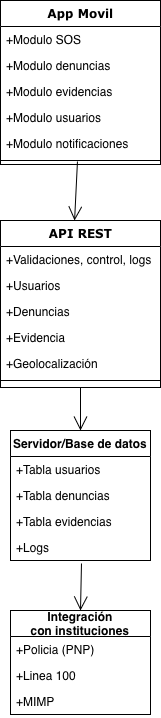

The diagram above was exported from draw.io. Its source (the exported page's mxGraphModel, read from the mxfile embedded in the PNG):
<mxGraphModel dx="946" dy="1381" grid="1" gridSize="10" guides="1" tooltips="1" connect="1" arrows="1" fold="1" page="1" pageScale="1" pageWidth="1100" pageHeight="850" background="none" math="0" shadow="0">
  <root>
    <mxCell id="0" />
    <mxCell id="1" parent="0" />
    <mxCell id="78961159f06e98e8-17" parent="1" style="swimlane;html=1;fontStyle=1;align=center;verticalAlign=top;childLayout=stackLayout;horizontal=1;startSize=26;horizontalStack=0;resizeParent=1;resizeLast=0;collapsible=1;marginBottom=0;swimlaneFillColor=#ffffff;rounded=0;shadow=0;comic=0;labelBackgroundColor=none;strokeWidth=1;fillColor=none;fontFamily=Verdana;fontSize=12" value="API REST" vertex="1">
      <mxGeometry height="167" width="160" x="380" y="-90" as="geometry" />
    </mxCell>
    <mxCell id="78961159f06e98e8-21" parent="78961159f06e98e8-17" style="text;html=1;strokeColor=none;fillColor=none;align=left;verticalAlign=top;spacingLeft=4;spacingRight=4;whiteSpace=wrap;overflow=hidden;rotatable=0;points=[[0,0.5],[1,0.5]];portConstraint=eastwest;" value="+Validaciones, control, logs" vertex="1">
      <mxGeometry height="26" width="160" y="26" as="geometry" />
    </mxCell>
    <mxCell id="78961159f06e98e8-23" parent="78961159f06e98e8-17" style="text;html=1;strokeColor=none;fillColor=none;align=left;verticalAlign=top;spacingLeft=4;spacingRight=4;whiteSpace=wrap;overflow=hidden;rotatable=0;points=[[0,0.5],[1,0.5]];portConstraint=eastwest;" value="+Usuarios" vertex="1">
      <mxGeometry height="26" width="160" y="52" as="geometry" />
    </mxCell>
    <mxCell id="78961159f06e98e8-25" parent="78961159f06e98e8-17" style="text;html=1;strokeColor=none;fillColor=none;align=left;verticalAlign=top;spacingLeft=4;spacingRight=4;whiteSpace=wrap;overflow=hidden;rotatable=0;points=[[0,0.5],[1,0.5]];portConstraint=eastwest;" value="+Denuncias" vertex="1">
      <mxGeometry height="26" width="160" y="78" as="geometry" />
    </mxCell>
    <mxCell id="78961159f06e98e8-26" parent="78961159f06e98e8-17" style="text;html=1;strokeColor=none;fillColor=none;align=left;verticalAlign=top;spacingLeft=4;spacingRight=4;whiteSpace=wrap;overflow=hidden;rotatable=0;points=[[0,0.5],[1,0.5]];portConstraint=eastwest;" value="+Evidencia" vertex="1">
      <mxGeometry height="26" width="160" y="104" as="geometry" />
    </mxCell>
    <mxCell id="78961159f06e98e8-24" parent="78961159f06e98e8-17" style="text;html=1;strokeColor=none;fillColor=none;align=left;verticalAlign=top;spacingLeft=4;spacingRight=4;whiteSpace=wrap;overflow=hidden;rotatable=0;points=[[0,0.5],[1,0.5]];portConstraint=eastwest;" value="+Geolocalización" vertex="1">
      <mxGeometry height="26" width="160" y="130" as="geometry" />
    </mxCell>
    <mxCell id="78961159f06e98e8-19" parent="78961159f06e98e8-17" style="line;html=1;strokeWidth=1;fillColor=none;align=left;verticalAlign=middle;spacingTop=-1;spacingLeft=3;spacingRight=3;rotatable=0;labelPosition=right;points=[];portConstraint=eastwest;" value="" vertex="1">
      <mxGeometry height="8" width="160" y="156" as="geometry" />
    </mxCell>
    <mxCell id="78961159f06e98e8-108" parent="1" style="swimlane;html=1;fontStyle=1;align=center;verticalAlign=top;childLayout=stackLayout;horizontal=1;startSize=26;horizontalStack=0;resizeParent=1;resizeLast=0;collapsible=1;marginBottom=0;swimlaneFillColor=#ffffff;rounded=0;shadow=0;comic=0;labelBackgroundColor=none;strokeWidth=1;fillColor=none;fontFamily=Verdana;fontSize=12" value="App Movil" vertex="1">
      <mxGeometry height="164" width="160" x="380" y="-310" as="geometry" />
    </mxCell>
    <mxCell id="78961159f06e98e8-109" parent="78961159f06e98e8-108" style="text;html=1;strokeColor=none;fillColor=none;align=left;verticalAlign=top;spacingLeft=4;spacingRight=4;whiteSpace=wrap;overflow=hidden;rotatable=0;points=[[0,0.5],[1,0.5]];portConstraint=eastwest;" value="+Modulo SOS" vertex="1">
      <mxGeometry height="26" width="160" y="26" as="geometry" />
    </mxCell>
    <mxCell id="78961159f06e98e8-110" parent="78961159f06e98e8-108" style="text;html=1;strokeColor=none;fillColor=none;align=left;verticalAlign=top;spacingLeft=4;spacingRight=4;whiteSpace=wrap;overflow=hidden;rotatable=0;points=[[0,0.5],[1,0.5]];portConstraint=eastwest;" value="+Modulo denuncias" vertex="1">
      <mxGeometry height="26" width="160" y="52" as="geometry" />
    </mxCell>
    <mxCell id="fudDHgG0sJv6224YEKhY-1" parent="78961159f06e98e8-108" style="text;html=1;strokeColor=none;fillColor=none;align=left;verticalAlign=top;spacingLeft=4;spacingRight=4;whiteSpace=wrap;overflow=hidden;rotatable=0;points=[[0,0.5],[1,0.5]];portConstraint=eastwest;" value="+Modulo evidencias" vertex="1">
      <mxGeometry height="26" width="160" y="78" as="geometry" />
    </mxCell>
    <mxCell id="fudDHgG0sJv6224YEKhY-2" parent="78961159f06e98e8-108" style="text;html=1;strokeColor=none;fillColor=none;align=left;verticalAlign=top;spacingLeft=4;spacingRight=4;whiteSpace=wrap;overflow=hidden;rotatable=0;points=[[0,0.5],[1,0.5]];portConstraint=eastwest;" value="+Modulo usuarios" vertex="1">
      <mxGeometry height="26" width="160" y="104" as="geometry" />
    </mxCell>
    <mxCell id="fudDHgG0sJv6224YEKhY-3" parent="78961159f06e98e8-108" style="text;html=1;strokeColor=none;fillColor=none;align=left;verticalAlign=top;spacingLeft=4;spacingRight=4;whiteSpace=wrap;overflow=hidden;rotatable=0;points=[[0,0.5],[1,0.5]];portConstraint=eastwest;" value="+Modulo notificaciones" vertex="1">
      <mxGeometry height="26" width="160" y="130" as="geometry" />
    </mxCell>
    <mxCell id="78961159f06e98e8-116" parent="78961159f06e98e8-108" style="line;html=1;strokeWidth=1;fillColor=none;align=left;verticalAlign=middle;spacingTop=-1;spacingLeft=3;spacingRight=3;rotatable=0;labelPosition=right;points=[];portConstraint=eastwest;" value="" vertex="1">
      <mxGeometry height="8" width="160" y="156" as="geometry" />
    </mxCell>
    <mxCell id="fudDHgG0sJv6224YEKhY-4" parent="1" style="swimlane;fontStyle=0;childLayout=stackLayout;horizontal=1;startSize=26;fillColor=none;horizontalStack=0;resizeParent=1;resizeParentMax=0;resizeLast=0;collapsible=1;marginBottom=0;whiteSpace=wrap;html=1;" value="&lt;b&gt;Servidor/Base de datos&lt;/b&gt;" vertex="1">
      <mxGeometry height="130" width="140" x="390" y="120" as="geometry" />
    </mxCell>
    <mxCell id="fudDHgG0sJv6224YEKhY-5" parent="fudDHgG0sJv6224YEKhY-4" style="text;strokeColor=none;fillColor=none;align=left;verticalAlign=top;spacingLeft=4;spacingRight=4;overflow=hidden;rotatable=0;points=[[0,0.5],[1,0.5]];portConstraint=eastwest;whiteSpace=wrap;html=1;" value="+Tabla usuarios" vertex="1">
      <mxGeometry height="26" width="140" y="26" as="geometry" />
    </mxCell>
    <mxCell id="fudDHgG0sJv6224YEKhY-6" parent="fudDHgG0sJv6224YEKhY-4" style="text;strokeColor=none;fillColor=none;align=left;verticalAlign=top;spacingLeft=4;spacingRight=4;overflow=hidden;rotatable=0;points=[[0,0.5],[1,0.5]];portConstraint=eastwest;whiteSpace=wrap;html=1;" value="+Tabla denuncias" vertex="1">
      <mxGeometry height="26" width="140" y="52" as="geometry" />
    </mxCell>
    <mxCell id="fudDHgG0sJv6224YEKhY-7" parent="fudDHgG0sJv6224YEKhY-4" style="text;strokeColor=none;fillColor=none;align=left;verticalAlign=top;spacingLeft=4;spacingRight=4;overflow=hidden;rotatable=0;points=[[0,0.5],[1,0.5]];portConstraint=eastwest;whiteSpace=wrap;html=1;" value="+Tabla evidencias" vertex="1">
      <mxGeometry height="26" width="140" y="78" as="geometry" />
    </mxCell>
    <mxCell id="fudDHgG0sJv6224YEKhY-8" parent="fudDHgG0sJv6224YEKhY-4" style="text;strokeColor=none;fillColor=none;align=left;verticalAlign=top;spacingLeft=4;spacingRight=4;overflow=hidden;rotatable=0;points=[[0,0.5],[1,0.5]];portConstraint=eastwest;whiteSpace=wrap;html=1;" value="+Logs" vertex="1">
      <mxGeometry height="26" width="140" y="104" as="geometry" />
    </mxCell>
    <mxCell id="fudDHgG0sJv6224YEKhY-9" parent="1" style="swimlane;fontStyle=0;childLayout=stackLayout;horizontal=1;startSize=26;fillColor=none;horizontalStack=0;resizeParent=1;resizeParentMax=0;resizeLast=0;collapsible=1;marginBottom=0;whiteSpace=wrap;html=1;" value="&lt;b&gt;Integración con&amp;nbsp;instituciones&lt;/b&gt;" vertex="1">
      <mxGeometry height="104" width="140" x="390" y="300" as="geometry" />
    </mxCell>
    <mxCell id="fudDHgG0sJv6224YEKhY-10" parent="fudDHgG0sJv6224YEKhY-9" style="text;strokeColor=none;fillColor=none;align=left;verticalAlign=top;spacingLeft=4;spacingRight=4;overflow=hidden;rotatable=0;points=[[0,0.5],[1,0.5]];portConstraint=eastwest;whiteSpace=wrap;html=1;" value="+Policia (PNP)" vertex="1">
      <mxGeometry height="26" width="140" y="26" as="geometry" />
    </mxCell>
    <mxCell id="fudDHgG0sJv6224YEKhY-11" parent="fudDHgG0sJv6224YEKhY-9" style="text;strokeColor=none;fillColor=none;align=left;verticalAlign=top;spacingLeft=4;spacingRight=4;overflow=hidden;rotatable=0;points=[[0,0.5],[1,0.5]];portConstraint=eastwest;whiteSpace=wrap;html=1;" value="+Linea 100" vertex="1">
      <mxGeometry height="26" width="140" y="52" as="geometry" />
    </mxCell>
    <mxCell id="fudDHgG0sJv6224YEKhY-12" parent="fudDHgG0sJv6224YEKhY-9" style="text;strokeColor=none;fillColor=none;align=left;verticalAlign=top;spacingLeft=4;spacingRight=4;overflow=hidden;rotatable=0;points=[[0,0.5],[1,0.5]];portConstraint=eastwest;whiteSpace=wrap;html=1;" value="+MIMP" vertex="1">
      <mxGeometry height="26" width="140" y="78" as="geometry" />
    </mxCell>
    <mxCell id="fudDHgG0sJv6224YEKhY-13" edge="1" parent="1" source="78961159f06e98e8-116" style="endArrow=open;endFill=1;endSize=12;html=1;rounded=0;exitX=0.481;exitY=0.625;exitDx=0;exitDy=0;exitPerimeter=0;entryX=0.463;entryY=0;entryDx=0;entryDy=0;entryPerimeter=0;" target="78961159f06e98e8-17" value="">
      <mxGeometry relative="1" width="160" as="geometry">
        <mxPoint x="160" y="-70" as="sourcePoint" />
        <mxPoint x="320" y="-70" as="targetPoint" />
      </mxGeometry>
    </mxCell>
    <mxCell id="fudDHgG0sJv6224YEKhY-14" edge="1" parent="1" source="78961159f06e98e8-17" style="endArrow=open;endFill=1;endSize=12;html=1;rounded=0;exitX=0.5;exitY=1;exitDx=0;exitDy=0;entryX=0.5;entryY=0;entryDx=0;entryDy=0;" target="fudDHgG0sJv6224YEKhY-4" value="">
      <mxGeometry relative="1" width="160" as="geometry">
        <mxPoint x="623" y="30" as="sourcePoint" />
        <mxPoint x="620" y="89" as="targetPoint" />
      </mxGeometry>
    </mxCell>
    <mxCell id="fudDHgG0sJv6224YEKhY-15" edge="1" parent="1" source="fudDHgG0sJv6224YEKhY-8" style="endArrow=open;endFill=1;endSize=12;html=1;rounded=0;exitX=0.507;exitY=1.115;exitDx=0;exitDy=0;entryX=0.5;entryY=0;entryDx=0;entryDy=0;exitPerimeter=0;" target="fudDHgG0sJv6224YEKhY-9" value="">
      <mxGeometry relative="1" width="160" as="geometry">
        <mxPoint x="539" y="250" as="sourcePoint" />
        <mxPoint x="539" y="293" as="targetPoint" />
      </mxGeometry>
    </mxCell>
  </root>
</mxGraphModel>